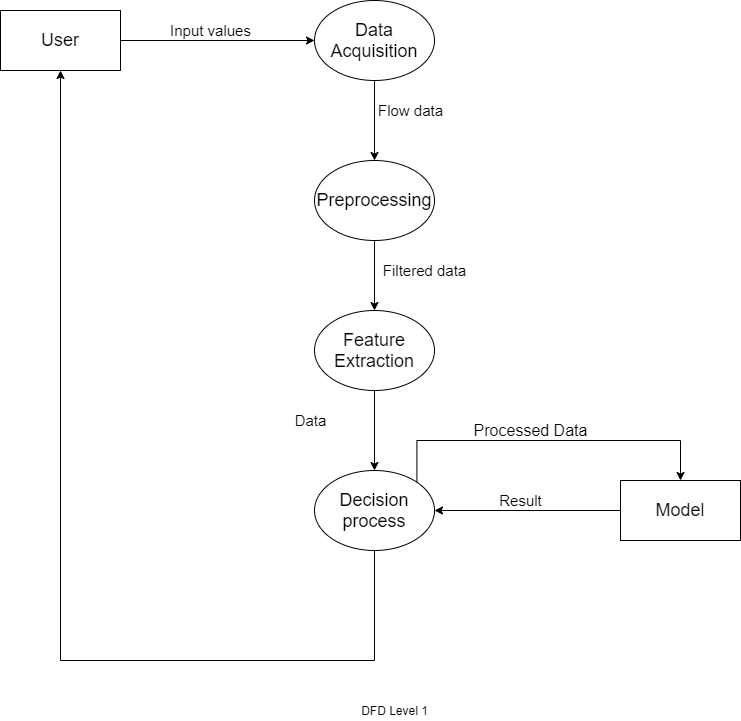

The diagram above was exported from draw.io. Its source (the exported page's mxGraphModel, read from the mxfile embedded in the PNG):
<mxGraphModel dx="1108" dy="433" grid="1" gridSize="10" guides="1" tooltips="1" connect="1" arrows="1" fold="1" page="1" pageScale="1" pageWidth="827" pageHeight="1169" math="0" shadow="0">
  <root>
    <mxCell id="WIyWlLk6GJQsqaUBKTNV-0" />
    <mxCell id="WIyWlLk6GJQsqaUBKTNV-1" parent="WIyWlLk6GJQsqaUBKTNV-0" />
    <mxCell id="wRpcBbtxhWhWfDJvvIjQ-6" value="" style="edgeStyle=orthogonalEdgeStyle;rounded=0;orthogonalLoop=1;jettySize=auto;html=1;" edge="1" parent="WIyWlLk6GJQsqaUBKTNV-1" source="wRpcBbtxhWhWfDJvvIjQ-1" target="wRpcBbtxhWhWfDJvvIjQ-5">
      <mxGeometry relative="1" as="geometry" />
    </mxCell>
    <mxCell id="wRpcBbtxhWhWfDJvvIjQ-1" value="&lt;font style=&quot;font-size: 18px&quot;&gt;User&lt;/font&gt;" style="whiteSpace=wrap;html=1;" vertex="1" parent="WIyWlLk6GJQsqaUBKTNV-1">
      <mxGeometry x="40" y="70" width="120" height="60" as="geometry" />
    </mxCell>
    <mxCell id="wRpcBbtxhWhWfDJvvIjQ-8" value="" style="edgeStyle=orthogonalEdgeStyle;rounded=0;orthogonalLoop=1;jettySize=auto;html=1;" edge="1" parent="WIyWlLk6GJQsqaUBKTNV-1" source="wRpcBbtxhWhWfDJvvIjQ-5" target="wRpcBbtxhWhWfDJvvIjQ-7">
      <mxGeometry relative="1" as="geometry" />
    </mxCell>
    <mxCell id="wRpcBbtxhWhWfDJvvIjQ-5" value="&lt;font style=&quot;font-size: 18px&quot;&gt;Data Acquisition&lt;/font&gt;" style="ellipse;whiteSpace=wrap;html=1;fillColor=#FFFFFF;" vertex="1" parent="WIyWlLk6GJQsqaUBKTNV-1">
      <mxGeometry x="354" y="60" width="120" height="80" as="geometry" />
    </mxCell>
    <mxCell id="wRpcBbtxhWhWfDJvvIjQ-10" value="" style="edgeStyle=orthogonalEdgeStyle;rounded=0;orthogonalLoop=1;jettySize=auto;html=1;" edge="1" parent="WIyWlLk6GJQsqaUBKTNV-1" source="wRpcBbtxhWhWfDJvvIjQ-7" target="wRpcBbtxhWhWfDJvvIjQ-9">
      <mxGeometry relative="1" as="geometry" />
    </mxCell>
    <mxCell id="wRpcBbtxhWhWfDJvvIjQ-7" value="&lt;div style=&quot;text-align: left&quot;&gt;&lt;font style=&quot;font-size: 18px&quot;&gt;Preprocessing&lt;/font&gt;&lt;/div&gt;" style="ellipse;whiteSpace=wrap;html=1;" vertex="1" parent="WIyWlLk6GJQsqaUBKTNV-1">
      <mxGeometry x="354" y="220" width="120" height="80" as="geometry" />
    </mxCell>
    <mxCell id="wRpcBbtxhWhWfDJvvIjQ-12" value="" style="edgeStyle=orthogonalEdgeStyle;rounded=0;orthogonalLoop=1;jettySize=auto;html=1;" edge="1" parent="WIyWlLk6GJQsqaUBKTNV-1" source="wRpcBbtxhWhWfDJvvIjQ-9" target="wRpcBbtxhWhWfDJvvIjQ-11">
      <mxGeometry relative="1" as="geometry" />
    </mxCell>
    <mxCell id="wRpcBbtxhWhWfDJvvIjQ-9" value="&lt;font style=&quot;font-size: 18px&quot;&gt;Feature Extraction&lt;/font&gt;" style="ellipse;whiteSpace=wrap;html=1;" vertex="1" parent="WIyWlLk6GJQsqaUBKTNV-1">
      <mxGeometry x="354" y="370" width="120" height="80" as="geometry" />
    </mxCell>
    <mxCell id="wRpcBbtxhWhWfDJvvIjQ-14" value="" style="edgeStyle=orthogonalEdgeStyle;rounded=0;orthogonalLoop=1;jettySize=auto;html=1;" edge="1" parent="WIyWlLk6GJQsqaUBKTNV-1" source="wRpcBbtxhWhWfDJvvIjQ-13" target="wRpcBbtxhWhWfDJvvIjQ-11">
      <mxGeometry relative="1" as="geometry" />
    </mxCell>
    <mxCell id="wRpcBbtxhWhWfDJvvIjQ-18" value="" style="edgeStyle=orthogonalEdgeStyle;rounded=0;orthogonalLoop=1;jettySize=auto;html=1;entryX=0.5;entryY=1;entryDx=0;entryDy=0;" edge="1" parent="WIyWlLk6GJQsqaUBKTNV-1" source="wRpcBbtxhWhWfDJvvIjQ-11" target="wRpcBbtxhWhWfDJvvIjQ-1">
      <mxGeometry relative="1" as="geometry">
        <mxPoint x="140" y="780" as="targetPoint" />
        <Array as="points">
          <mxPoint x="414" y="720" />
          <mxPoint x="100" y="720" />
        </Array>
      </mxGeometry>
    </mxCell>
    <mxCell id="wRpcBbtxhWhWfDJvvIjQ-11" value="&lt;font style=&quot;font-size: 18px&quot;&gt;Decision process&lt;/font&gt;" style="ellipse;whiteSpace=wrap;html=1;" vertex="1" parent="WIyWlLk6GJQsqaUBKTNV-1">
      <mxGeometry x="354" y="530" width="120" height="80" as="geometry" />
    </mxCell>
    <mxCell id="wRpcBbtxhWhWfDJvvIjQ-16" value="" style="edgeStyle=orthogonalEdgeStyle;rounded=0;orthogonalLoop=1;jettySize=auto;html=1;exitX=1;exitY=0;exitDx=0;exitDy=0;" edge="1" parent="WIyWlLk6GJQsqaUBKTNV-1" source="wRpcBbtxhWhWfDJvvIjQ-11" target="wRpcBbtxhWhWfDJvvIjQ-13">
      <mxGeometry relative="1" as="geometry">
        <mxPoint x="500" y="480" as="sourcePoint" />
        <Array as="points">
          <mxPoint x="456" y="500" />
          <mxPoint x="720" y="500" />
        </Array>
      </mxGeometry>
    </mxCell>
    <mxCell id="wRpcBbtxhWhWfDJvvIjQ-13" value="&lt;font style=&quot;font-size: 18px&quot;&gt;Model&lt;/font&gt;" style="whiteSpace=wrap;html=1;" vertex="1" parent="WIyWlLk6GJQsqaUBKTNV-1">
      <mxGeometry x="660" y="540" width="120" height="60" as="geometry" />
    </mxCell>
    <mxCell id="wRpcBbtxhWhWfDJvvIjQ-19" value="&lt;font style=&quot;font-size: 15px&quot;&gt;Input values&lt;/font&gt;" style="text;html=1;align=center;verticalAlign=middle;resizable=0;points=[];autosize=1;" vertex="1" parent="WIyWlLk6GJQsqaUBKTNV-1">
      <mxGeometry x="200" y="80" width="100" height="20" as="geometry" />
    </mxCell>
    <mxCell id="wRpcBbtxhWhWfDJvvIjQ-20" value="&lt;span style=&quot;font-size: 15px&quot;&gt;Flow data&lt;/span&gt;" style="text;html=1;align=center;verticalAlign=middle;resizable=0;points=[];autosize=1;" vertex="1" parent="WIyWlLk6GJQsqaUBKTNV-1">
      <mxGeometry x="410" y="160" width="80" height="20" as="geometry" />
    </mxCell>
    <mxCell id="wRpcBbtxhWhWfDJvvIjQ-21" value="&lt;font style=&quot;font-size: 15px&quot;&gt;Filtered data&lt;/font&gt;" style="text;html=1;align=center;verticalAlign=middle;resizable=0;points=[];autosize=1;" vertex="1" parent="WIyWlLk6GJQsqaUBKTNV-1">
      <mxGeometry x="414" y="320" width="100" height="20" as="geometry" />
    </mxCell>
    <mxCell id="wRpcBbtxhWhWfDJvvIjQ-22" value="&lt;font style=&quot;font-size: 15px&quot;&gt;Data&lt;/font&gt;" style="text;html=1;align=center;verticalAlign=middle;resizable=0;points=[];autosize=1;" vertex="1" parent="WIyWlLk6GJQsqaUBKTNV-1">
      <mxGeometry x="325" y="470" width="50" height="20" as="geometry" />
    </mxCell>
    <mxCell id="wRpcBbtxhWhWfDJvvIjQ-23" value="&lt;font style=&quot;font-size: 16px&quot;&gt;Processed Data&lt;/font&gt;" style="text;html=1;align=center;verticalAlign=middle;resizable=0;points=[];autosize=1;" vertex="1" parent="WIyWlLk6GJQsqaUBKTNV-1">
      <mxGeometry x="505" y="480" width="130" height="20" as="geometry" />
    </mxCell>
    <mxCell id="wRpcBbtxhWhWfDJvvIjQ-24" value="&lt;font style=&quot;font-size: 15px&quot;&gt;Result&lt;/font&gt;" style="text;html=1;align=center;verticalAlign=middle;resizable=0;points=[];autosize=1;" vertex="1" parent="WIyWlLk6GJQsqaUBKTNV-1">
      <mxGeometry x="530" y="550" width="60" height="20" as="geometry" />
    </mxCell>
    <mxCell id="wRpcBbtxhWhWfDJvvIjQ-25" value="DFD Level 1" style="text;html=1;align=center;verticalAlign=middle;resizable=0;points=[];autosize=1;" vertex="1" parent="WIyWlLk6GJQsqaUBKTNV-1">
      <mxGeometry x="394" y="760" width="80" height="20" as="geometry" />
    </mxCell>
  </root>
</mxGraphModel>